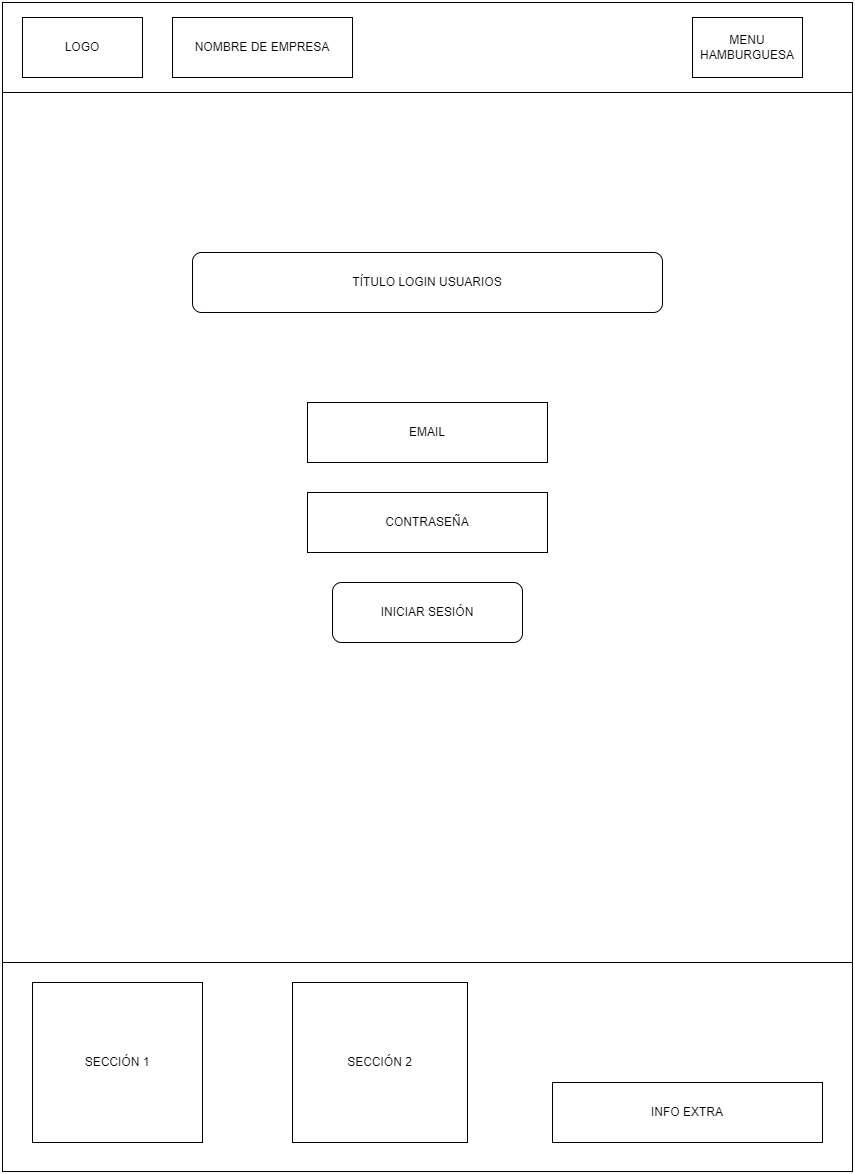

The diagram above was exported from draw.io. Its source (the exported page's mxGraphModel, read from the mxfile embedded in the PNG):
<mxGraphModel dx="2206" dy="1137" grid="1" gridSize="10" guides="1" tooltips="1" connect="1" arrows="1" fold="1" page="1" pageScale="1" pageWidth="660" pageHeight="1169" math="0" shadow="0">
  <root>
    <mxCell id="0" />
    <mxCell id="1" parent="0" />
    <mxCell id="lFLcR_11LffVP4b1ctVX-14" value="" style="rounded=0;whiteSpace=wrap;html=1;" vertex="1" parent="1">
      <mxGeometry width="850" height="90" as="geometry" />
    </mxCell>
    <mxCell id="lFLcR_11LffVP4b1ctVX-15" value="&lt;br&gt;" style="rounded=0;whiteSpace=wrap;html=1;" vertex="1" parent="1">
      <mxGeometry y="90" width="850" height="870" as="geometry" />
    </mxCell>
    <mxCell id="lFLcR_11LffVP4b1ctVX-16" value="" style="rounded=0;whiteSpace=wrap;html=1;" vertex="1" parent="1">
      <mxGeometry y="960" width="850" height="209" as="geometry" />
    </mxCell>
    <mxCell id="lFLcR_11LffVP4b1ctVX-17" value="LOGO" style="rounded=0;whiteSpace=wrap;html=1;" vertex="1" parent="1">
      <mxGeometry x="20" y="15" width="120" height="60" as="geometry" />
    </mxCell>
    <mxCell id="lFLcR_11LffVP4b1ctVX-18" value="MENU HAMBURGUESA" style="rounded=0;whiteSpace=wrap;html=1;" vertex="1" parent="1">
      <mxGeometry x="690" y="15" width="110" height="60" as="geometry" />
    </mxCell>
    <mxCell id="lFLcR_11LffVP4b1ctVX-22" value="SECCIÓN 1" style="rounded=0;whiteSpace=wrap;html=1;" vertex="1" parent="1">
      <mxGeometry x="30" y="980" width="170" height="160" as="geometry" />
    </mxCell>
    <mxCell id="lFLcR_11LffVP4b1ctVX-23" value="SECCIÓN 2" style="rounded=0;whiteSpace=wrap;html=1;" vertex="1" parent="1">
      <mxGeometry x="290" y="980" width="175" height="160" as="geometry" />
    </mxCell>
    <mxCell id="lFLcR_11LffVP4b1ctVX-24" value="INFO EXTRA" style="rounded=0;whiteSpace=wrap;html=1;" vertex="1" parent="1">
      <mxGeometry x="550" y="1080" width="270" height="60" as="geometry" />
    </mxCell>
    <mxCell id="lFLcR_11LffVP4b1ctVX-30" value="NOMBRE DE EMPRESA" style="rounded=0;whiteSpace=wrap;html=1;" vertex="1" parent="1">
      <mxGeometry x="170" y="15" width="180" height="60" as="geometry" />
    </mxCell>
    <mxCell id="qUi58cty0eVU1CXLfIVn-1" value="EMAIL" style="rounded=0;whiteSpace=wrap;html=1;" vertex="1" parent="1">
      <mxGeometry x="305" y="400" width="240" height="60" as="geometry" />
    </mxCell>
    <mxCell id="qUi58cty0eVU1CXLfIVn-2" value="CONTRASEÑA" style="rounded=0;whiteSpace=wrap;html=1;glass=0;" vertex="1" parent="1">
      <mxGeometry x="305" y="490" width="240" height="60" as="geometry" />
    </mxCell>
    <mxCell id="qUi58cty0eVU1CXLfIVn-3" value="INICIAR SESIÓN" style="rounded=1;whiteSpace=wrap;html=1;" vertex="1" parent="1">
      <mxGeometry x="330" y="580" width="190" height="60" as="geometry" />
    </mxCell>
    <mxCell id="qUi58cty0eVU1CXLfIVn-4" value="TÍTULO LOGIN USUARIOS" style="rounded=1;whiteSpace=wrap;html=1;" vertex="1" parent="1">
      <mxGeometry x="190" y="250" width="470" height="60" as="geometry" />
    </mxCell>
  </root>
</mxGraphModel>